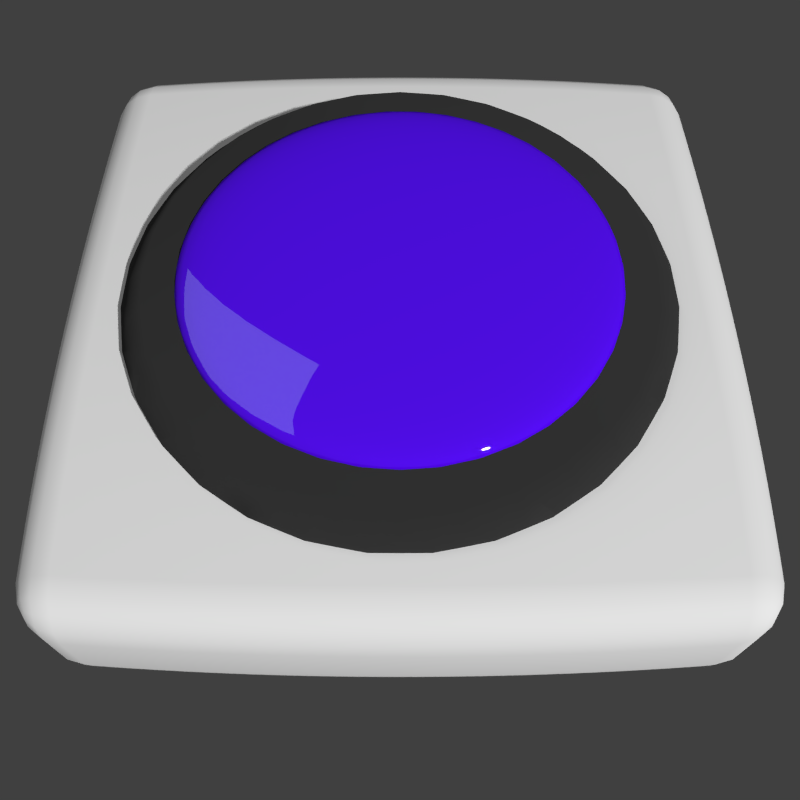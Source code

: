 # Source: Button.blend  (saved by Blender 2.71.0; exported with 4.5.12 LTS)
import bpy
from mathutils import Matrix  # noqa: F401  (used for matrix-valued properties, if any)

bpy.ops.wm.read_factory_settings(use_empty=True)
scene = bpy.context.scene
scene.name = 'Scene'

# ---- collections
col_collection_1 = bpy.data.collections.new('Collection 1'); scene.collection.children.link(col_collection_1)

# ---- materials (node trees are filled in below, after node groups)
mat_redgloss = bpy.data.materials.new('RedGloss')
mat_redgloss.alpha_threshold = 0.0
mat_redgloss.roughness = 0.5
mat_redgloss.line_color = (0.0, 0.0, 0.0, 1.0)
mat_black = bpy.data.materials.new('Black')
mat_black.alpha_threshold = 0.0
mat_black.roughness = 0.5
mat_black.line_color = (0.0, 0.0, 0.0, 1.0)
mat_lamp = bpy.data.materials.new('Lamp')
mat_lamp.alpha_threshold = 0.0
mat_lamp.roughness = 0.5
mat_lamp.line_color = (0.0, 0.0, 0.0, 1.0)
mat_material = bpy.data.materials.new('Material')
mat_material.alpha_threshold = 0.0
mat_material.roughness = 0.5
mat_material.line_color = (0.0, 0.0, 0.0, 1.0)

# ---- material node trees
mat_redgloss.use_nodes = True; mat_redgloss.node_tree.nodes.clear()
_N = mat_redgloss.node_tree.nodes; _L = mat_redgloss.node_tree.links
n0 = _N.new('ShaderNodeOutputMaterial'); n0.name = 'Material Output'; n0.location = (440, 319)
n1 = _N.new('ShaderNodeMixShader'); n1.name = 'Mix Shader'; n1.location = (250, 322)
n1.width = 153
n1.inputs[0].default_value = 0.1
n2 = _N.new('ShaderNodeBsdfDiffuse'); n2.name = 'Diffuse BSDF'; n2.location = (-7, 377)
n3 = _N.new('ShaderNodeRGB'); n3.name = 'RGB'; n3.location = (-260, 328)
n3.outputs[0].default_value = (0.09444, 0.0, 1.0, 1.0)
n4 = _N.new('ShaderNodeBsdfAnisotropic'); n4.name = 'Glossy BSDF'; n4.location = (-9, 236)
n4.distribution = 'GGX'
n4.inputs[1].default_value = 0.0
_L.new(n2.outputs[0], n1.inputs[1])
_L.new(n4.outputs[0], n1.inputs[2])
_L.new(n1.outputs[0], n0.inputs[0])
_L.new(n3.outputs[0], n2.inputs[0])
n0.is_active_output = True
mat_black.use_nodes = True; mat_black.node_tree.nodes.clear()
_N = mat_black.node_tree.nodes; _L = mat_black.node_tree.links
n0 = _N.new('ShaderNodeOutputMaterial'); n0.name = 'Material Output'; n0.location = (300, 300)
n1 = _N.new('ShaderNodeBsdfDiffuse'); n1.name = 'Diffuse BSDF'; n1.location = (-32, 347)
n1.inputs[0].default_value = (0.03534, 0.03534, 0.03534, 1.0)
n1.inputs[1].default_value = 0.475
_L.new(n1.outputs[0], n0.inputs[0])
n0.is_active_output = True
mat_lamp.use_nodes = True; mat_lamp.node_tree.nodes.clear()
_N = mat_lamp.node_tree.nodes; _L = mat_lamp.node_tree.links
n0 = _N.new('ShaderNodeOutputMaterial'); n0.name = 'Material Output'; n0.location = (300, 300)
n1 = _N.new('ShaderNodeEmission'); n1.name = 'Emission'; n1.location = (32, 303)
n1.inputs[0].default_value = (0.8, 0.8, 0.8, 1.0)
_L.new(n1.outputs[0], n0.inputs[0])
n0.is_active_output = True

# ---- world
world_world = bpy.data.worlds.new('World'); scene.world = world_world
world_world.color = (0.05088, 0.05088, 0.05088)
world_world.use_sun_shadow = False
world_world.sun_shadow_jitter_overblur = 0.0
world_world.cycles.sampling_method = 'MANUAL'
world_world.cycles.sample_map_resolution = 256

# ---- cameras
cam_camera = bpy.data.cameras.new('Camera')
cam_camera.type = 'PANO'
cam_camera.clip_end = 100.0
cam_camera.lens = 35.0
cam_camera.sensor_width = 32.0
cam_camera.sensor_height = 18.0
cam_camera.ortho_scale = 7.314
cam_camera.fisheye_fov = 2.775
cam_camera.fisheye_lens = 37.36
cam_camera.dof.focus_distance = 0.0

# ---- meshes
me_icosphere = bpy.data.meshes.new('Icosphere')
me_icosphere.from_pydata([(2.296e-08, -3.131e-08, -0.0718), (0.4437, -0.3224, -0.03211), (-0.1695, -0.5216, -0.03211), (-0.5485, -3.131e-08, -0.03211), (-0.1695, 0.5216, -0.03211), (0.4437, 0.3224, -0.03211), (0.1695, -0.5216, 0.03211), (-0.4437, -0.3224, 0.03211), (-0.4437, 0.3224, 0.03211), (0.1695, 0.5216, 0.03211), (0.5485, -3.131e-08, 0.03211), (2.296e-08, -3.131e-08, 0.0718), (-0.1582, -0.4868, -0.03954), (-0.1428, -0.4394, -0.04721), (-0.1231, -0.3788, -0.0546), (-0.09962, -0.3066, -0.06108), (-0.07384, -0.2273, -0.06613), (-0.04759, -0.1465, -0.0695), (-0.0226, -0.06955, -0.07129), (0.05916, -0.04298, -0.07129), (0.1246, -0.09052, -0.0695), (0.1933, -0.1405, -0.06613), (0.2608, -0.1895, -0.06108), (0.3222, -0.2341, -0.0546), (0.3738, -0.2716, -0.04721), (0.4141, -0.3009, -0.03954), (0.3915, -0.3704, -0.03425), (0.3262, -0.418, -0.03607), (0.2484, -0.4614, -0.03731), (0.1612, -0.4961, -0.03775), (0.07025, -0.5192, -0.03731), (-0.01818, -0.5299, -0.03607), (-0.09902, -0.5298, -0.03425), (0.4733, 0.2579, -0.03425), (0.4984, 0.181, -0.03607), (0.5155, 0.09364, -0.03731), (0.5216, -4.205e-08, -0.03775), (0.5155, -0.09364, -0.03731), (0.4984, -0.181, -0.03607), (0.4733, -0.2579, -0.03425), (0.05916, 0.04298, -0.07129), (0.1246, 0.09052, -0.0695), (0.1933, 0.1405, -0.06613), (0.2608, 0.1895, -0.06108), (0.3222, 0.2341, -0.0546), (0.3738, 0.2716, -0.04721), (0.4141, 0.3009, -0.03954), (-0.5119, -3.131e-08, -0.03954), (-0.462, -3.131e-08, -0.04721), (-0.3983, -3.131e-08, -0.0546), (-0.3224, -3.131e-08, -0.06108), (-0.239, -3.131e-08, -0.06613), (-0.154, -3.131e-08, -0.0695), (-0.07312, -3.131e-08, -0.07129), (-0.2313, -0.4868, -0.03425), (-0.2968, -0.4394, -0.03607), (-0.362, -0.3788, -0.03731), (-0.422, -0.3066, -0.03775), (-0.4721, -0.2273, -0.03731), (-0.5096, -0.1465, -0.03607), (-0.5345, -0.06955, -0.03425), (-0.1582, 0.4868, -0.03954), (-0.1428, 0.4394, -0.04721), (-0.1231, 0.3788, -0.0546), (-0.09962, 0.3066, -0.06108), (-0.07384, 0.2273, -0.06613), (-0.04759, 0.1465, -0.0695), (-0.0226, 0.06955, -0.07129), (-0.5345, 0.06955, -0.03425), (-0.5096, 0.1465, -0.03607), (-0.4721, 0.2273, -0.03731), (-0.422, 0.3066, -0.03775), (-0.362, 0.3788, -0.03731), (-0.2968, 0.4394, -0.03607), (-0.2313, 0.4868, -0.03425), (-0.09902, 0.5298, -0.03425), (-0.01818, 0.5299, -0.03607), (0.07025, 0.5192, -0.03731), (0.1612, 0.4961, -0.03775), (0.2484, 0.4614, -0.03731), (0.3262, 0.418, -0.03607), (0.3915, 0.3704, -0.03425), (0.571, -0.04298, 0.02569), (0.5866, -0.09052, 0.01803), (0.5916, -0.1405, 0.009327), (0.5832, -0.1895, 4.907e-08), (0.5612, -0.2341, -0.009326), (0.5278, -0.2716, -0.01803), (0.4872, -0.3009, -0.02569), (0.4872, 0.3009, -0.02569), (0.5278, 0.2716, -0.01803), (0.5612, 0.2341, -0.009326), (0.5832, 0.1895, 5.032e-08), (0.5916, 0.1405, 0.009327), (0.5866, 0.09052, 0.01803), (0.571, 0.04298, 0.02569), (0.1356, -0.5564, 0.02569), (0.09518, -0.5859, 0.01803), (0.04923, -0.606, 0.009327), (1.759e-08, -0.6132, 4.907e-08), (-0.04923, -0.606, -0.009327), (-0.09518, -0.5859, -0.01803), (-0.1356, -0.5564, -0.02569), (0.4367, -0.3704, -0.02569), (0.4214, -0.4181, -0.01803), (0.3961, -0.4614, -0.009327), (0.3604, -0.4961, 5.032e-08), (0.3164, -0.5192, 0.009327), (0.2674, -0.5299, 0.01803), (0.2173, -0.5298, 0.02569), (-0.4872, -0.3009, 0.02569), (-0.5278, -0.2716, 0.01803), (-0.5612, -0.2341, 0.009327), (-0.5832, -0.1895, 4.907e-08), (-0.5916, -0.1405, -0.009326), (-0.5866, -0.09052, -0.01803), (-0.571, -0.04298, -0.02569), (-0.2173, -0.5298, -0.02569), (-0.2674, -0.5299, -0.01803), (-0.3164, -0.5192, -0.009327), (-0.3604, -0.4961, 5.032e-08), (-0.3961, -0.4614, 0.009327), (-0.4214, -0.4181, 0.01803), (-0.4367, -0.3704, 0.02569), (-0.4367, 0.3704, 0.02569), (-0.4214, 0.4181, 0.01803), (-0.3961, 0.4614, 0.009327), (-0.3604, 0.4961, 4.907e-08), (-0.3164, 0.5192, -0.009327), (-0.2674, 0.5299, -0.01803), (-0.2173, 0.5298, -0.02569), (-0.571, 0.04298, -0.02569), (-0.5866, 0.09052, -0.01803), (-0.5916, 0.1405, -0.009326), (-0.5832, 0.1895, 5.032e-08), (-0.5612, 0.2341, 0.009327), (-0.5278, 0.2716, 0.01803), (-0.4872, 0.3009, 0.02569), (0.2173, 0.5298, 0.02569), (0.2674, 0.5299, 0.01803), (0.3164, 0.5192, 0.009327), (0.3604, 0.4961, 4.907e-08), (0.3961, 0.4614, -0.009327), (0.4214, 0.4181, -0.01803), (0.4367, 0.3704, -0.02569), (-0.1356, 0.5564, -0.02569), (-0.09518, 0.5859, -0.01803), (-0.04923, 0.606, -0.009327), (2.833e-08, 0.6132, 5.032e-08), (0.04923, 0.606, 0.009327), (0.09518, 0.5859, 0.01803), (0.1356, 0.5564, 0.02569), (0.5345, -0.06955, 0.03425), (0.5096, -0.1465, 0.03607), (0.4721, -0.2273, 0.03731), (0.422, -0.3066, 0.03775), (0.362, -0.3788, 0.03731), (0.2968, -0.4394, 0.03607), (0.2313, -0.4868, 0.03425), (0.09902, -0.5298, 0.03425), (0.01818, -0.5299, 0.03607), (-0.07025, -0.5192, 0.03731), (-0.1612, -0.4961, 0.03775), (-0.2484, -0.4614, 0.03731), (-0.3262, -0.418, 0.03607), (-0.3915, -0.3704, 0.03425), (-0.4733, -0.2579, 0.03425), (-0.4984, -0.181, 0.03607), (-0.5155, -0.09364, 0.03731), (-0.5216, -2.057e-08, 0.03775), (-0.5155, 0.09364, 0.03731), (-0.4984, 0.181, 0.03607), (-0.4733, 0.2579, 0.03425), (-0.3915, 0.3704, 0.03425), (-0.3262, 0.418, 0.03607), (-0.2484, 0.4614, 0.03731), (-0.1612, 0.4961, 0.03775), (-0.07025, 0.5192, 0.03731), (0.01818, 0.5299, 0.03607), (0.09902, 0.5298, 0.03425), (0.2313, 0.4868, 0.03425), (0.2968, 0.4394, 0.03607), (0.362, 0.3788, 0.03731), (0.422, 0.3066, 0.03775), (0.4721, 0.2273, 0.03731), (0.5096, 0.1465, 0.03607), (0.5345, 0.06955, 0.03425), (0.0226, -0.06955, 0.07129), (0.04759, -0.1465, 0.0695), (0.07384, -0.2273, 0.06613), (0.09962, -0.3066, 0.06108), (0.1231, -0.3788, 0.0546), (0.1428, -0.4394, 0.04721), (0.1582, -0.4868, 0.03954), (0.5119, -3.131e-08, 0.03954), (0.462, -3.131e-08, 0.04721), (0.3983, -3.131e-08, 0.0546), (0.3224, -3.131e-08, 0.06108), (0.239, -3.131e-08, 0.06613), (0.154, -3.131e-08, 0.0695), (0.07313, -3.131e-08, 0.07129), (-0.05916, -0.04298, 0.07129), (-0.1246, -0.09052, 0.0695), (-0.1933, -0.1405, 0.06613), (-0.2608, -0.1895, 0.06108), (-0.3222, -0.2341, 0.0546), (-0.3738, -0.2716, 0.04721), (-0.4141, -0.3009, 0.03954), (-0.05916, 0.04298, 0.07129), (-0.1246, 0.09052, 0.0695), (-0.1933, 0.1405, 0.06613), (-0.2608, 0.1895, 0.06108), (-0.3222, 0.2341, 0.0546), (-0.3738, 0.2716, 0.04721), (-0.4141, 0.3009, 0.03954), (0.0226, 0.06955, 0.07129), (0.04759, 0.1465, 0.0695), (0.07384, 0.2273, 0.06613), (0.09962, 0.3066, 0.06108), (0.1231, 0.3788, 0.0546), (0.1428, 0.4394, 0.04721), (0.1582, 0.4868, 0.03954), (-0.08137, -0.4901, -0.0421), (-0.06004, -0.4359, -0.05001), (0.005954, -0.4838, -0.04411), (-0.03572, -0.3674, -0.05734), (0.03237, -0.422, -0.05196), (0.09963, -0.4657, -0.04523), (-0.009871, -0.2878, -0.06339), (0.05935, -0.346, -0.05887), (0.1288, -0.3965, -0.05266), (0.1932, -0.4353, -0.04523), (0.01558, -0.2031, -0.06772), (0.08475, -0.2608, -0.06422), (0.1554, -0.3148, -0.05887), (0.2219, -0.3604, -0.05196), (0.2796, -0.3949, -0.04411), (0.03893, -0.1198, -0.07027), (0.1068, -0.1735, -0.06772), (0.1772, -0.2271, -0.06339), (0.2448, -0.2762, -0.05734), (0.3048, -0.3173, -0.05001), (0.3539, -0.3486, -0.0421), (0.4409, 0.2288, -0.0421), (0.462, 0.1438, -0.04411), (0.396, 0.1918, -0.05001), (0.4737, 0.04917, -0.04523), (0.4114, 0.09962, -0.05196), (0.3384, 0.1475, -0.05734), (0.4737, -0.04917, -0.04523), (0.4169, -3.269e-07, -0.05266), (0.3474, 0.05048, -0.05887), (0.2707, 0.09833, -0.06339), (0.462, -0.1439, -0.04411), (0.4114, -0.09962, -0.05196), (0.3474, -0.05048, -0.05887), (0.2742, -4.839e-07, -0.06422), (0.198, 0.04795, -0.06772), (0.4409, -0.2288, -0.0421), (0.396, -0.1918, -0.05001), (0.3384, -0.1475, -0.05734), (0.2707, -0.09834, -0.06339), (0.198, -0.04795, -0.06772), (0.126, -3.767e-07, -0.07027), (-0.4912, -0.07405, -0.0421), (-0.4331, -0.07759, -0.05001), (-0.4583, -0.1552, -0.04411), (-0.3604, -0.07956, -0.05734), (-0.3914, -0.1612, -0.05196), (-0.4121, -0.2387, -0.04523), (-0.2768, -0.07956, -0.06339), (-0.3107, -0.1634, -0.05887), (-0.3373, -0.2451, -0.05266), (-0.3543, -0.3182, -0.04523), (-0.1884, -0.07759, -0.06772), (-0.2219, -0.1612, -0.06422), (-0.2514, -0.2451, -0.05887), (-0.2742, -0.3224, -0.05196), (-0.2892, -0.3879, -0.04411), (-0.1019, -0.07405, -0.07027), (-0.132, -0.1552, -0.06772), (-0.1612, -0.2387, -0.06339), (-0.187, -0.3182, -0.05734), (-0.2076, -0.3879, -0.05001), (-0.2222, -0.4443, -0.0421), (-0.2222, 0.4443, -0.0421), (-0.2076, 0.3879, -0.05001), (-0.2892, 0.3879, -0.04411), (-0.187, 0.3182, -0.05734), (-0.2742, 0.3224, -0.05196), (-0.3543, 0.3182, -0.04523), (-0.1612, 0.2387, -0.06339), (-0.2514, 0.245, -0.05887), (-0.3373, 0.2451, -0.05266), (-0.4121, 0.2387, -0.04523), (-0.132, 0.1552, -0.06772), (-0.2219, 0.1612, -0.06422), (-0.3107, 0.1634, -0.05887), (-0.3914, 0.1612, -0.05196), (-0.4583, 0.1552, -0.04411), (-0.1019, 0.07405, -0.07027), (-0.1884, 0.07758, -0.06772), (-0.2768, 0.07955, -0.06339), (-0.3604, 0.07955, -0.05734), (-0.4331, 0.07758, -0.05001), (-0.4912, 0.07405, -0.0421), (0.3539, 0.3486, -0.0421), (0.3048, 0.3173, -0.05001), (0.2796, 0.3949, -0.04411), (0.2448, 0.2762, -0.05734), (0.2219, 0.3604, -0.05196), (0.1932, 0.4353, -0.04523), (0.1772, 0.2271, -0.06339), (0.1554, 0.3148, -0.05887), (0.1288, 0.3965, -0.05266), (0.09963, 0.4657, -0.04523), (0.1068, 0.1735, -0.06772), (0.08475, 0.2608, -0.06422), (0.05935, 0.346, -0.05887), (0.03237, 0.422, -0.05196), (0.005953, 0.4838, -0.04411), (0.03893, 0.1198, -0.07027), (0.01558, 0.2031, -0.06772), (-0.009872, 0.2878, -0.06339), (-0.03572, 0.3674, -0.05734), (-0.06004, 0.4359, -0.05001), (-0.08137, 0.4901, -0.0421), (0.5931, -4.055e-08, 0.01823), (0.6059, -0.04795, 0.009552), (0.6059, 0.04795, 0.009552), (0.6053, -0.09834, 4.937e-08), (0.6132, -4.092e-08, 4.97e-08), (0.6053, 0.09833, 5.002e-08), (0.5893, -0.1475, -0.009794), (0.6051, -0.05048, -0.01006), (0.6051, 0.05048, -0.01006), (0.5893, 0.1475, -0.009794), (0.5591, -0.1918, -0.0191), (0.5809, -0.09962, -0.01985), (0.5887, -5.17e-08, -0.02011), (0.5809, 0.09962, -0.01985), (0.5591, 0.1918, -0.0191), (0.5188, -0.2288, -0.02735), (0.5436, -0.1439, -0.02866), (0.5574, -0.04917, -0.02938), (0.5574, 0.04917, -0.02938), (0.5436, 0.1439, -0.02866), (0.5188, 0.2288, -0.02735), (0.1833, -0.5641, 0.01823), (0.1416, -0.5911, 0.009552), (0.2328, -0.5614, 0.009552), (0.09352, -0.6061, 4.937e-08), (0.1895, -0.5832, 4.97e-08), (0.2806, -0.5453, 5.002e-08), (0.04183, -0.6061, -0.009794), (0.139, -0.5911, -0.01006), (0.235, -0.5599, -0.01006), (0.3224, -0.5149, -0.009794), (-0.009627, -0.5911, -0.0191), (0.08475, -0.5832, -0.01985), (0.1819, -0.5599, -0.02011), (0.2742, -0.5216, -0.01985), (0.3552, -0.4725, -0.0191), (-0.05731, -0.5641, -0.02735), (0.03116, -0.5614, -0.02866), (0.1255, -0.5453, -0.02938), (0.219, -0.5149, -0.02938), (0.3048, -0.4725, -0.02866), (0.3779, -0.4227, -0.02735), (-0.4799, -0.3486, 0.01823), (-0.5184, -0.3173, 0.009552), (-0.462, -0.3949, 0.009552), (-0.5475, -0.2762, 4.937e-08), (-0.4961, -0.3604, 4.97e-08), (-0.4319, -0.4353, 5.002e-08), (-0.5635, -0.2271, -0.009794), (-0.5192, -0.3148, -0.01006), (-0.4599, -0.3965, -0.01006), (-0.3901, -0.4657, -0.009794), (-0.5651, -0.1735, -0.0191), (-0.5285, -0.2608, -0.01985), (-0.4763, -0.346, -0.02011), (-0.4114, -0.422, -0.01985), (-0.3396, -0.4838, -0.0191), (-0.5542, -0.1198, -0.02735), (-0.5243, -0.2031, -0.02866), (-0.4798, -0.2878, -0.02938), (-0.422, -0.3674, -0.02938), (-0.3552, -0.4359, -0.02866), (-0.2852, -0.4901, -0.02735), (-0.4799, 0.3486, 0.01823), (-0.462, 0.3949, 0.009552), (-0.5184, 0.3173, 0.009552), (-0.4319, 0.4353, 4.937e-08), (-0.4961, 0.3604, 4.97e-08), (-0.5475, 0.2762, 5.002e-08), (-0.3901, 0.4657, -0.009794), (-0.4599, 0.3965, -0.01006), (-0.5192, 0.3148, -0.01006), (-0.5635, 0.2271, -0.009794), (-0.3396, 0.4838, -0.0191), (-0.4114, 0.422, -0.01985), (-0.4763, 0.346, -0.02011), (-0.5285, 0.2608, -0.01985), (-0.5651, 0.1735, -0.0191), (-0.2852, 0.4901, -0.02735), (-0.3552, 0.4359, -0.02866), (-0.422, 0.3674, -0.02938), (-0.4798, 0.2878, -0.02938), (-0.5243, 0.2031, -0.02866), (-0.5542, 0.1198, -0.02735), (0.1833, 0.5641, 0.01823), (0.2328, 0.5614, 0.009552), (0.1416, 0.5911, 0.009552), (0.2806, 0.5453, 4.937e-08), (0.1895, 0.5832, 4.97e-08), (0.09352, 0.6061, 5.002e-08), (0.3224, 0.5149, -0.009794), (0.235, 0.5599, -0.01006), (0.139, 0.5911, -0.01006), (0.04183, 0.6061, -0.009794), (0.3552, 0.4725, -0.0191), (0.2742, 0.5216, -0.01985), (0.1819, 0.5599, -0.02011), (0.08475, 0.5832, -0.01985), (-0.009627, 0.5911, -0.0191), (0.3779, 0.4227, -0.02735), (0.3048, 0.4725, -0.02866), (0.219, 0.5149, -0.02938), (0.1255, 0.5453, -0.02938), (0.03116, 0.5614, -0.02866), (-0.05731, 0.5641, -0.02735), (0.2852, -0.4901, 0.02735), (0.3396, -0.4838, 0.0191), (0.3552, -0.4359, 0.02866), (0.3901, -0.4657, 0.009794), (0.4114, -0.422, 0.01985), (0.422, -0.3674, 0.02938), (0.4319, -0.4353, -2.896e-08), (0.4599, -0.3965, 0.01006), (0.4763, -0.346, 0.02011), (0.4798, -0.2878, 0.02938), (0.462, -0.3949, -0.009552), (0.4961, -0.3604, -8.689e-08), (0.5192, -0.3148, 0.01006), (0.5285, -0.2608, 0.01985), (0.5243, -0.2031, 0.02866), (0.4799, -0.3486, -0.01823), (0.5184, -0.3173, -0.009552), (0.5475, -0.2762, -1.137e-07), (0.5635, -0.2271, 0.009794), (0.5651, -0.1735, 0.0191), (0.5542, -0.1198, 0.02735), (-0.3779, -0.4227, 0.02735), (-0.3552, -0.4725, 0.0191), (-0.3048, -0.4725, 0.02866), (-0.3224, -0.5149, 0.009795), (-0.2742, -0.5216, 0.01985), (-0.219, -0.5149, 0.02938), (-0.2806, -0.5453, 4.752e-09), (-0.235, -0.5599, 0.01006), (-0.1819, -0.5599, 0.02011), (-0.1255, -0.5453, 0.02938), (-0.2328, -0.5614, -0.009552), (-0.1895, -0.5832, -6.823e-09), (-0.139, -0.5911, 0.01006), (-0.08475, -0.5832, 0.01985), (-0.03116, -0.5614, 0.02866), (-0.1833, -0.5641, -0.01823), (-0.1416, -0.5911, -0.009552), (-0.09352, -0.6061, 1.42e-08), (-0.04183, -0.6061, 0.009794), (0.009627, -0.5911, 0.0191), (0.05731, -0.5641, 0.02735), (-0.5188, 0.2288, 0.02735), (-0.5591, 0.1918, 0.0191), (-0.5436, 0.1439, 0.02866), (-0.5893, 0.1475, 0.009794), (-0.5809, 0.09962, 0.01985), (-0.5574, 0.04917, 0.02938), (-0.6053, 0.09833, 5.756e-08), (-0.6051, 0.05048, 0.01006), (-0.5887, -8.058e-08, 0.02011), (-0.5574, -0.04917, 0.02938), (-0.6059, 0.04795, -0.009552), (-0.6132, -2.526e-07, 9.562e-08), (-0.6051, -0.05048, 0.01006), (-0.5809, -0.09962, 0.01985), (-0.5436, -0.1439, 0.02866), (-0.5931, -2.794e-07, -0.01823), (-0.6059, -0.04795, -0.009552), (-0.6053, -0.09834, 1.543e-07), (-0.5893, -0.1475, 0.009795), (-0.5591, -0.1918, 0.0191), (-0.5188, -0.2288, 0.02735), (0.05731, 0.5641, 0.02735), (0.009628, 0.5911, 0.0191), (-0.03116, 0.5614, 0.02866), (-0.04183, 0.6061, 0.009795), (-0.08475, 0.5832, 0.01985), (-0.1255, 0.5453, 0.02938), (-0.09352, 0.6061, 2.498e-08), (-0.139, 0.5911, 0.01006), (-0.1819, 0.5599, 0.02011), (-0.219, 0.5149, 0.02938), (-0.1416, 0.5911, -0.009552), (-0.1895, 0.5832, 1.437e-08), (-0.235, 0.5599, 0.01006), (-0.2742, 0.5216, 0.01985), (-0.3048, 0.4725, 0.02866), (-0.1833, 0.5641, -0.01823), (-0.2328, 0.5614, -0.009552), (-0.2806, 0.5453, 2.216e-08), (-0.3224, 0.5149, 0.009795), (-0.3552, 0.4725, 0.0191), (-0.3779, 0.4227, 0.02735), (0.5542, 0.1198, 0.02735), (0.5651, 0.1735, 0.0191), (0.5243, 0.2031, 0.02866), (0.5635, 0.2271, 0.009794), (0.5285, 0.2608, 0.01985), (0.4798, 0.2878, 0.02938), (0.5475, 0.2762, 4.745e-08), (0.5192, 0.3148, 0.01006), (0.4763, 0.346, 0.02011), (0.422, 0.3674, 0.02938), (0.5184, 0.3173, -0.009552), (0.4961, 0.3604, 4.97e-08), (0.4599, 0.3965, 0.01006), (0.4114, 0.422, 0.01985), (0.3552, 0.4359, 0.02866), (0.4799, 0.3486, -0.01823), (0.462, 0.3949, -0.009552), (0.4319, 0.4353, 5.337e-08), (0.3901, 0.4657, 0.009795), (0.3396, 0.4838, 0.0191), (0.2852, 0.4901, 0.02735), (0.1019, -0.07405, 0.07027), (0.132, -0.1552, 0.06772), (0.1884, -0.07759, 0.06772), (0.1612, -0.2387, 0.06339), (0.2219, -0.1612, 0.06422), (0.2768, -0.07956, 0.06339), (0.187, -0.3182, 0.05734), (0.2514, -0.2451, 0.05887), (0.3107, -0.1634, 0.05887), (0.3604, -0.07956, 0.05734), (0.2076, -0.3879, 0.05001), (0.2742, -0.3224, 0.05196), (0.3373, -0.2451, 0.05266), (0.3914, -0.1612, 0.05196), (0.4331, -0.07759, 0.05001), (0.2222, -0.4443, 0.0421), (0.2892, -0.3879, 0.04411), (0.3543, -0.3182, 0.04523), (0.4121, -0.2387, 0.04523), (0.4583, -0.1552, 0.04411), (0.4912, -0.07405, 0.0421), (-0.03893, -0.1198, 0.07027), (-0.1068, -0.1735, 0.06772), (-0.01558, -0.2031, 0.06772), (-0.1772, -0.2271, 0.06339), (-0.08475, -0.2608, 0.06422), (0.009872, -0.2878, 0.06339), (-0.2448, -0.2762, 0.05734), (-0.1554, -0.3148, 0.05887), (-0.05935, -0.346, 0.05887), (0.03572, -0.3674, 0.05734), (-0.3048, -0.3173, 0.05001), (-0.2219, -0.3604, 0.05196), (-0.1288, -0.3965, 0.05266), (-0.03237, -0.422, 0.05196), (0.06004, -0.4359, 0.05001), (-0.3539, -0.3486, 0.0421), (-0.2796, -0.3949, 0.04411), (-0.1932, -0.4353, 0.04523), (-0.09963, -0.4657, 0.04523), (-0.005954, -0.4838, 0.04411), (0.08137, -0.4901, 0.0421), (-0.126, -3.131e-08, 0.07027), (-0.198, 0.04795, 0.06772), (-0.198, -0.04795, 0.06772), (-0.2707, 0.09833, 0.06339), (-0.2742, -4.092e-08, 0.06422), (-0.2707, -0.09833, 0.06339), (-0.3384, 0.1475, 0.05734), (-0.3474, 0.05048, 0.05887), (-0.3474, -0.05048, 0.05887), (-0.3384, -0.1475, 0.05734), (-0.396, 0.1918, 0.05001), (-0.4114, 0.09962, 0.05196), (-0.4169, -4.15e-08, 0.05266), (-0.4114, -0.09962, 0.05196), (-0.396, -0.1918, 0.05001), (-0.4409, 0.2288, 0.0421), (-0.462, 0.1438, 0.04411), (-0.4737, 0.04917, 0.04523), (-0.4737, -0.04917, 0.04523), (-0.462, -0.1438, 0.04411), (-0.4409, -0.2288, 0.0421), (-0.03893, 0.1198, 0.07027), (-0.01558, 0.2031, 0.06772), (-0.1068, 0.1735, 0.06772), (0.009872, 0.2878, 0.06339), (-0.08475, 0.2608, 0.06422), (-0.1772, 0.2271, 0.06339), (0.03572, 0.3674, 0.05734), (-0.05935, 0.346, 0.05887), (-0.1554, 0.3148, 0.05887), (-0.2448, 0.2762, 0.05734), (0.06004, 0.4359, 0.05001), (-0.03237, 0.422, 0.05196), (-0.1288, 0.3965, 0.05266), (-0.2219, 0.3604, 0.05196), (-0.3048, 0.3173, 0.05001), (0.08137, 0.4901, 0.0421), (-0.005954, 0.4838, 0.04411), (-0.09963, 0.4657, 0.04523), (-0.1932, 0.4353, 0.04523), (-0.2796, 0.3949, 0.04411), (-0.3539, 0.3486, 0.0421), (0.1019, 0.07405, 0.07027), (0.1884, 0.07758, 0.06772), (0.132, 0.1552, 0.06772), (0.2768, 0.07956, 0.06339), (0.2219, 0.1612, 0.06422), (0.1612, 0.2387, 0.06339), (0.3604, 0.07956, 0.05734), (0.3107, 0.1634, 0.05887), (0.2514, 0.2451, 0.05887), (0.187, 0.3182, 0.05734), (0.4331, 0.07759, 0.05001), (0.3914, 0.1612, 0.05196), (0.3373, 0.2451, 0.05266), (0.2742, 0.3224, 0.05196), (0.2076, 0.3879, 0.05001), (0.4912, 0.07405, 0.0421), (0.4583, 0.1552, 0.04411), (0.4121, 0.2387, 0.04523), (0.3543, 0.3182, 0.04523), (0.2892, 0.3879, 0.04411), (0.2222, 0.4443, 0.0421)], [], [(0, 19, 18), (1, 25, 39), (0, 18, 53), (0, 53, 67), (0, 67, 40), (1, 39, 88), (2, 32, 102), (3, 60, 116), (4, 74, 130), (5, 81, 144), (1, 88, 103), (2, 102, 117), (3, 116, 131), (4, 130, 145), (5, 144, 89), (6, 158, 193), (7, 165, 207), (8, 172, 214), (9, 179, 221), (10, 186, 194), (12, 32, 2), (13, 222, 12), (14, 223, 13), (15, 225, 14), (16, 228, 15), (17, 232, 16), (18, 237, 17), (12, 222, 32), (222, 31, 32), (13, 223, 222), (223, 224, 222), (222, 224, 31), (224, 30, 31), (14, 225, 223), (225, 226, 223), (223, 226, 224), (226, 227, 224), (224, 227, 30), (227, 29, 30), (15, 228, 225), (228, 229, 225), (225, 229, 226), (229, 230, 226), (226, 230, 227), (230, 231, 227), (227, 231, 29), (231, 28, 29), (16, 232, 228), (232, 233, 228), (228, 233, 229), (233, 234, 229), (229, 234, 230), (234, 235, 230), (230, 235, 231), (235, 236, 231), (231, 236, 28), (236, 27, 28), (17, 237, 232), (237, 238, 232), (232, 238, 233), (238, 239, 233), (233, 239, 234), (239, 240, 234), (234, 240, 235), (240, 241, 235), (235, 241, 236), (241, 242, 236), (236, 242, 27), (242, 26, 27), (18, 19, 237), (19, 20, 237), (237, 20, 238), (20, 21, 238), (238, 21, 239), (21, 22, 239), (239, 22, 240), (22, 23, 240), (240, 23, 241), (23, 24, 241), (241, 24, 242), (24, 25, 242), (242, 25, 26), (25, 1, 26), (33, 46, 5), (34, 243, 33), (35, 244, 34), (36, 246, 35), (37, 249, 36), (38, 253, 37), (39, 258, 38), (33, 243, 46), (243, 45, 46), (34, 244, 243), (244, 245, 243), (243, 245, 45), (245, 44, 45), (35, 246, 244), (246, 247, 244), (244, 247, 245), (247, 248, 245), (245, 248, 44), (248, 43, 44), (36, 249, 246), (249, 250, 246), (246, 250, 247), (250, 251, 247), (247, 251, 248), (251, 252, 248), (248, 252, 43), (252, 42, 43), (37, 253, 249), (253, 254, 249), (249, 254, 250), (254, 255, 250), (250, 255, 251), (255, 256, 251), (251, 256, 252), (256, 257, 252), (252, 257, 42), (257, 41, 42), (38, 258, 253), (258, 259, 253), (253, 259, 254), (259, 260, 254), (254, 260, 255), (260, 261, 255), (255, 261, 256), (261, 262, 256), (256, 262, 257), (262, 263, 257), (257, 263, 41), (263, 40, 41), (39, 25, 258), (25, 24, 258), (258, 24, 259), (24, 23, 259), (259, 23, 260), (23, 22, 260), (260, 22, 261), (22, 21, 261), (261, 21, 262), (21, 20, 262), (262, 20, 263), (20, 19, 263), (263, 19, 40), (19, 0, 40), (47, 60, 3), (48, 264, 47), (49, 265, 48), (50, 267, 49), (51, 270, 50), (52, 274, 51), (53, 279, 52), (47, 264, 60), (264, 59, 60), (48, 265, 264), (265, 266, 264), (264, 266, 59), (266, 58, 59), (49, 267, 265), (267, 268, 265), (265, 268, 266), (268, 269, 266), (266, 269, 58), (269, 57, 58), (50, 270, 267), (270, 271, 267), (267, 271, 268), (271, 272, 268), (268, 272, 269), (272, 273, 269), (269, 273, 57), (273, 56, 57), (51, 274, 270), (274, 275, 270), (270, 275, 271), (275, 276, 271), (271, 276, 272), (276, 277, 272), (272, 277, 273), (277, 278, 273), (273, 278, 56), (278, 55, 56), (52, 279, 274), (279, 280, 274), (274, 280, 275), (280, 281, 275), (275, 281, 276), (281, 282, 276), (276, 282, 277), (282, 283, 277), (277, 283, 278), (283, 284, 278), (278, 284, 55), (284, 54, 55), (53, 18, 279), (18, 17, 279), (279, 17, 280), (17, 16, 280), (280, 16, 281), (16, 15, 281), (281, 15, 282), (15, 14, 282), (282, 14, 283), (14, 13, 283), (283, 13, 284), (13, 12, 284), (284, 12, 54), (12, 2, 54), (61, 74, 4), (62, 285, 61), (63, 286, 62), (64, 288, 63), (65, 291, 64), (66, 295, 65), (67, 300, 66), (61, 285, 74), (285, 73, 74), (62, 286, 285), (286, 287, 285), (285, 287, 73), (287, 72, 73), (63, 288, 286), (288, 289, 286), (286, 289, 287), (289, 290, 287), (287, 290, 72), (290, 71, 72), (64, 291, 288), (291, 292, 288), (288, 292, 289), (292, 293, 289), (289, 293, 290), (293, 294, 290), (290, 294, 71), (294, 70, 71), (65, 295, 291), (295, 296, 291), (291, 296, 292), (296, 297, 292), (292, 297, 293), (297, 298, 293), (293, 298, 294), (298, 299, 294), (294, 299, 70), (299, 69, 70), (66, 300, 295), (300, 301, 295), (295, 301, 296), (301, 302, 296), (296, 302, 297), (302, 303, 297), (297, 303, 298), (303, 304, 298), (298, 304, 299), (304, 305, 299), (299, 305, 69), (305, 68, 69), (67, 53, 300), (53, 52, 300), (300, 52, 301), (52, 51, 301), (301, 51, 302), (51, 50, 302), (302, 50, 303), (50, 49, 303), (303, 49, 304), (49, 48, 304), (304, 48, 305), (48, 47, 305), (305, 47, 68), (47, 3, 68), (46, 81, 5), (45, 306, 46), (44, 307, 45), (43, 309, 44), (42, 312, 43), (41, 316, 42), (40, 321, 41), (46, 306, 81), (306, 80, 81), (45, 307, 306), (307, 308, 306), (306, 308, 80), (308, 79, 80), (44, 309, 307), (309, 310, 307), (307, 310, 308), (310, 311, 308), (308, 311, 79), (311, 78, 79), (43, 312, 309), (312, 313, 309), (309, 313, 310), (313, 314, 310), (310, 314, 311), (314, 315, 311), (311, 315, 78), (315, 77, 78), (42, 316, 312), (316, 317, 312), (312, 317, 313), (317, 318, 313), (313, 318, 314), (318, 319, 314), (314, 319, 315), (319, 320, 315), (315, 320, 77), (320, 76, 77), (41, 321, 316), (321, 322, 316), (316, 322, 317), (322, 323, 317), (317, 323, 318), (323, 324, 318), (318, 324, 319), (324, 325, 319), (319, 325, 320), (325, 326, 320), (320, 326, 76), (326, 75, 76), (40, 67, 321), (67, 66, 321), (321, 66, 322), (66, 65, 322), (322, 65, 323), (65, 64, 323), (323, 64, 324), (64, 63, 324), (324, 63, 325), (63, 62, 325), (325, 62, 326), (62, 61, 326), (326, 61, 75), (61, 4, 75), (82, 95, 10), (83, 327, 82), (84, 328, 83), (85, 330, 84), (86, 333, 85), (87, 337, 86), (88, 342, 87), (82, 327, 95), (327, 94, 95), (83, 328, 327), (328, 329, 327), (327, 329, 94), (329, 93, 94), (84, 330, 328), (330, 331, 328), (328, 331, 329), (331, 332, 329), (329, 332, 93), (332, 92, 93), (85, 333, 330), (333, 334, 330), (330, 334, 331), (334, 335, 331), (331, 335, 332), (335, 336, 332), (332, 336, 92), (336, 91, 92), (86, 337, 333), (337, 338, 333), (333, 338, 334), (338, 339, 334), (334, 339, 335), (339, 340, 335), (335, 340, 336), (340, 341, 336), (336, 341, 91), (341, 90, 91), (87, 342, 337), (342, 343, 337), (337, 343, 338), (343, 344, 338), (338, 344, 339), (344, 345, 339), (339, 345, 340), (345, 346, 340), (340, 346, 341), (346, 347, 341), (341, 347, 90), (347, 89, 90), (88, 39, 342), (39, 38, 342), (342, 38, 343), (38, 37, 343), (343, 37, 344), (37, 36, 344), (344, 36, 345), (36, 35, 345), (345, 35, 346), (35, 34, 346), (346, 34, 347), (34, 33, 347), (347, 33, 89), (33, 5, 89), (96, 109, 6), (97, 348, 96), (98, 349, 97), (99, 351, 98), (100, 354, 99), (101, 358, 100), (102, 363, 101), (96, 348, 109), (348, 108, 109), (97, 349, 348), (349, 350, 348), (348, 350, 108), (350, 107, 108), (98, 351, 349), (351, 352, 349), (349, 352, 350), (352, 353, 350), (350, 353, 107), (353, 106, 107), (99, 354, 351), (354, 355, 351), (351, 355, 352), (355, 356, 352), (352, 356, 353), (356, 357, 353), (353, 357, 106), (357, 105, 106), (100, 358, 354), (358, 359, 354), (354, 359, 355), (359, 360, 355), (355, 360, 356), (360, 361, 356), (356, 361, 357), (361, 362, 357), (357, 362, 105), (362, 104, 105), (101, 363, 358), (363, 364, 358), (358, 364, 359), (364, 365, 359), (359, 365, 360), (365, 366, 360), (360, 366, 361), (366, 367, 361), (361, 367, 362), (367, 368, 362), (362, 368, 104), (368, 103, 104), (102, 32, 363), (32, 31, 363), (363, 31, 364), (31, 30, 364), (364, 30, 365), (30, 29, 365), (365, 29, 366), (29, 28, 366), (366, 28, 367), (28, 27, 367), (367, 27, 368), (27, 26, 368), (368, 26, 103), (26, 1, 103), (110, 123, 7), (111, 369, 110), (112, 370, 111), (113, 372, 112), (114, 375, 113), (115, 379, 114), (116, 384, 115), (110, 369, 123), (369, 122, 123), (111, 370, 369), (370, 371, 369), (369, 371, 122), (371, 121, 122), (112, 372, 370), (372, 373, 370), (370, 373, 371), (373, 374, 371), (371, 374, 121), (374, 120, 121), (113, 375, 372), (375, 376, 372), (372, 376, 373), (376, 377, 373), (373, 377, 374), (377, 378, 374), (374, 378, 120), (378, 119, 120), (114, 379, 375), (379, 380, 375), (375, 380, 376), (380, 381, 376), (376, 381, 377), (381, 382, 377), (377, 382, 378), (382, 383, 378), (378, 383, 119), (383, 118, 119), (115, 384, 379), (384, 385, 379), (379, 385, 380), (385, 386, 380), (380, 386, 381), (386, 387, 381), (381, 387, 382), (387, 388, 382), (382, 388, 383), (388, 389, 383), (383, 389, 118), (389, 117, 118), (116, 60, 384), (60, 59, 384), (384, 59, 385), (59, 58, 385), (385, 58, 386), (58, 57, 386), (386, 57, 387), (57, 56, 387), (387, 56, 388), (56, 55, 388), (388, 55, 389), (55, 54, 389), (389, 54, 117), (54, 2, 117), (124, 137, 8), (125, 390, 124), (126, 391, 125), (127, 393, 126), (128, 396, 127), (129, 400, 128), (130, 405, 129), (124, 390, 137), (390, 136, 137), (125, 391, 390), (391, 392, 390), (390, 392, 136), (392, 135, 136), (126, 393, 391), (393, 394, 391), (391, 394, 392), (394, 395, 392), (392, 395, 135), (395, 134, 135), (127, 396, 393), (396, 397, 393), (393, 397, 394), (397, 398, 394), (394, 398, 395), (398, 399, 395), (395, 399, 134), (399, 133, 134), (128, 400, 396), (400, 401, 396), (396, 401, 397), (401, 402, 397), (397, 402, 398), (402, 403, 398), (398, 403, 399), (403, 404, 399), (399, 404, 133), (404, 132, 133), (129, 405, 400), (405, 406, 400), (400, 406, 401), (406, 407, 401), (401, 407, 402), (407, 408, 402), (402, 408, 403), (408, 409, 403), (403, 409, 404), (409, 410, 404), (404, 410, 132), (410, 131, 132), (130, 74, 405), (74, 73, 405), (405, 73, 406), (73, 72, 406), (406, 72, 407), (72, 71, 407), (407, 71, 408), (71, 70, 408), (408, 70, 409), (70, 69, 409), (409, 69, 410), (69, 68, 410), (410, 68, 131), (68, 3, 131), (138, 151, 9), (139, 411, 138), (140, 412, 139), (141, 414, 140), (142, 417, 141), (143, 421, 142), (144, 426, 143), (138, 411, 151), (411, 150, 151), (139, 412, 411), (412, 413, 411), (411, 413, 150), (413, 149, 150), (140, 414, 412), (414, 415, 412), (412, 415, 413), (415, 416, 413), (413, 416, 149), (416, 148, 149), (141, 417, 414), (417, 418, 414), (414, 418, 415), (418, 419, 415), (415, 419, 416), (419, 420, 416), (416, 420, 148), (420, 147, 148), (142, 421, 417), (421, 422, 417), (417, 422, 418), (422, 423, 418), (418, 423, 419), (423, 424, 419), (419, 424, 420), (424, 425, 420), (420, 425, 147), (425, 146, 147), (143, 426, 421), (426, 427, 421), (421, 427, 422), (427, 428, 422), (422, 428, 423), (428, 429, 423), (423, 429, 424), (429, 430, 424), (424, 430, 425), (430, 431, 425), (425, 431, 146), (431, 145, 146), (144, 81, 426), (81, 80, 426), (426, 80, 427), (80, 79, 427), (427, 79, 428), (79, 78, 428), (428, 78, 429), (78, 77, 429), (429, 77, 430), (77, 76, 430), (430, 76, 431), (76, 75, 431), (431, 75, 145), (75, 4, 145), (109, 158, 6), (108, 432, 109), (107, 433, 108), (106, 435, 107), (105, 438, 106), (104, 442, 105), (103, 447, 104), (109, 432, 158), (432, 157, 158), (108, 433, 432), (433, 434, 432), (432, 434, 157), (434, 156, 157), (107, 435, 433), (435, 436, 433), (433, 436, 434), (436, 437, 434), (434, 437, 156), (437, 155, 156), (106, 438, 435), (438, 439, 435), (435, 439, 436), (439, 440, 436), (436, 440, 437), (440, 441, 437), (437, 441, 155), (441, 154, 155), (105, 442, 438), (442, 443, 438), (438, 443, 439), (443, 444, 439), (439, 444, 440), (444, 445, 440), (440, 445, 441), (445, 446, 441), (441, 446, 154), (446, 153, 154), (104, 447, 442), (447, 448, 442), (442, 448, 443), (448, 449, 443), (443, 449, 444), (449, 450, 444), (444, 450, 445), (450, 451, 445), (445, 451, 446), (451, 452, 446), (446, 452, 153), (452, 152, 153), (103, 88, 447), (88, 87, 447), (447, 87, 448), (87, 86, 448), (448, 86, 449), (86, 85, 449), (449, 85, 450), (85, 84, 450), (450, 84, 451), (84, 83, 451), (451, 83, 452), (83, 82, 452), (452, 82, 152), (82, 10, 152), (123, 165, 7), (122, 453, 123), (121, 454, 122), (120, 456, 121), (119, 459, 120), (118, 463, 119), (117, 468, 118), (123, 453, 165), (453, 164, 165), (122, 454, 453), (454, 455, 453), (453, 455, 164), (455, 163, 164), (121, 456, 454), (456, 457, 454), (454, 457, 455), (457, 458, 455), (455, 458, 163), (458, 162, 163), (120, 459, 456), (459, 460, 456), (456, 460, 457), (460, 461, 457), (457, 461, 458), (461, 462, 458), (458, 462, 162), (462, 161, 162), (119, 463, 459), (463, 464, 459), (459, 464, 460), (464, 465, 460), (460, 465, 461), (465, 466, 461), (461, 466, 462), (466, 467, 462), (462, 467, 161), (467, 160, 161), (118, 468, 463), (468, 469, 463), (463, 469, 464), (469, 470, 464), (464, 470, 465), (470, 471, 465), (465, 471, 466), (471, 472, 466), (466, 472, 467), (472, 473, 467), (467, 473, 160), (473, 159, 160), (117, 102, 468), (102, 101, 468), (468, 101, 469), (101, 100, 469), (469, 100, 470), (100, 99, 470), (470, 99, 471), (99, 98, 471), (471, 98, 472), (98, 97, 472), (472, 97, 473), (97, 96, 473), (473, 96, 159), (96, 6, 159), (137, 172, 8), (136, 474, 137), (135, 475, 136), (134, 477, 135), (133, 480, 134), (132, 484, 133), (131, 489, 132), (137, 474, 172), (474, 171, 172), (136, 475, 474), (475, 476, 474), (474, 476, 171), (476, 170, 171), (135, 477, 475), (477, 478, 475), (475, 478, 476), (478, 479, 476), (476, 479, 170), (479, 169, 170), (134, 480, 477), (480, 481, 477), (477, 481, 478), (481, 482, 478), (478, 482, 479), (482, 483, 479), (479, 483, 169), (483, 168, 169), (133, 484, 480), (484, 485, 480), (480, 485, 481), (485, 486, 481), (481, 486, 482), (486, 487, 482), (482, 487, 483), (487, 488, 483), (483, 488, 168), (488, 167, 168), (132, 489, 484), (489, 490, 484), (484, 490, 485), (490, 491, 485), (485, 491, 486), (491, 492, 486), (486, 492, 487), (492, 493, 487), (487, 493, 488), (493, 494, 488), (488, 494, 167), (494, 166, 167), (131, 116, 489), (116, 115, 489), (489, 115, 490), (115, 114, 490), (490, 114, 491), (114, 113, 491), (491, 113, 492), (113, 112, 492), (492, 112, 493), (112, 111, 493), (493, 111, 494), (111, 110, 494), (494, 110, 166), (110, 7, 166), (151, 179, 9), (150, 495, 151), (149, 496, 150), (148, 498, 149), (147, 501, 148), (146, 505, 147), (145, 510, 146), (151, 495, 179), (495, 178, 179), (150, 496, 495), (496, 497, 495), (495, 497, 178), (497, 177, 178), (149, 498, 496), (498, 499, 496), (496, 499, 497), (499, 500, 497), (497, 500, 177), (500, 176, 177), (148, 501, 498), (501, 502, 498), (498, 502, 499), (502, 503, 499), (499, 503, 500), (503, 504, 500), (500, 504, 176), (504, 175, 176), (147, 505, 501), (505, 506, 501), (501, 506, 502), (506, 507, 502), (502, 507, 503), (507, 508, 503), (503, 508, 504), (508, 509, 504), (504, 509, 175), (509, 174, 175), (146, 510, 505), (510, 511, 505), (505, 511, 506), (511, 512, 506), (506, 512, 507), (512, 513, 507), (507, 513, 508), (513, 514, 508), (508, 514, 509), (514, 515, 509), (509, 515, 174), (515, 173, 174), (145, 130, 510), (130, 129, 510), (510, 129, 511), (129, 128, 511), (511, 128, 512), (128, 127, 512), (512, 127, 513), (127, 126, 513), (513, 126, 514), (126, 125, 514), (514, 125, 515), (125, 124, 515), (515, 124, 173), (124, 8, 173), (95, 186, 10), (94, 516, 95), (93, 517, 94), (92, 519, 93), (91, 522, 92), (90, 526, 91), (89, 531, 90), (95, 516, 186), (516, 185, 186), (94, 517, 516), (517, 518, 516), (516, 518, 185), (518, 184, 185), (93, 519, 517), (519, 520, 517), (517, 520, 518), (520, 521, 518), (518, 521, 184), (521, 183, 184), (92, 522, 519), (522, 523, 519), (519, 523, 520), (523, 524, 520), (520, 524, 521), (524, 525, 521), (521, 525, 183), (525, 182, 183), (91, 526, 522), (526, 527, 522), (522, 527, 523), (527, 528, 523), (523, 528, 524), (528, 529, 524), (524, 529, 525), (529, 530, 525), (525, 530, 182), (530, 181, 182), (90, 531, 526), (531, 532, 526), (526, 532, 527), (532, 533, 527), (527, 533, 528), (533, 534, 528), (528, 534, 529), (534, 535, 529), (529, 535, 530), (535, 536, 530), (530, 536, 181), (536, 180, 181), (89, 144, 531), (144, 143, 531), (531, 143, 532), (143, 142, 532), (532, 142, 533), (142, 141, 533), (533, 141, 534), (141, 140, 534), (534, 140, 535), (140, 139, 535), (535, 139, 536), (139, 138, 536), (536, 138, 180), (138, 9, 180), (187, 200, 11), (188, 537, 187), (189, 538, 188), (190, 540, 189), (191, 543, 190), (192, 547, 191), (193, 552, 192), (187, 537, 200), (537, 199, 200), (188, 538, 537), (538, 539, 537), (537, 539, 199), (539, 198, 199), (189, 540, 538), (540, 541, 538), (538, 541, 539), (541, 542, 539), (539, 542, 198), (542, 197, 198), (190, 543, 540), (543, 544, 540), (540, 544, 541), (544, 545, 541), (541, 545, 542), (545, 546, 542), (542, 546, 197), (546, 196, 197), (191, 547, 543), (547, 548, 543), (543, 548, 544), (548, 549, 544), (544, 549, 545), (549, 550, 545), (545, 550, 546), (550, 551, 546), (546, 551, 196), (551, 195, 196), (192, 552, 547), (552, 553, 547), (547, 553, 548), (553, 554, 548), (548, 554, 549), (554, 555, 549), (549, 555, 550), (555, 556, 550), (550, 556, 551), (556, 557, 551), (551, 557, 195), (557, 194, 195), (193, 158, 552), (158, 157, 552), (552, 157, 553), (157, 156, 553), (553, 156, 554), (156, 155, 554), (554, 155, 555), (155, 154, 555), (555, 154, 556), (154, 153, 556), (556, 153, 557), (153, 152, 557), (557, 152, 194), (152, 10, 194), (201, 187, 11), (202, 558, 201), (203, 559, 202), (204, 561, 203), (205, 564, 204), (206, 568, 205), (207, 573, 206), (201, 558, 187), (558, 188, 187), (202, 559, 558), (559, 560, 558), (558, 560, 188), (560, 189, 188), (203, 561, 559), (561, 562, 559), (559, 562, 560), (562, 563, 560), (560, 563, 189), (563, 190, 189), (204, 564, 561), (564, 565, 561), (561, 565, 562), (565, 566, 562), (562, 566, 563), (566, 567, 563), (563, 567, 190), (567, 191, 190), (205, 568, 564), (568, 569, 564), (564, 569, 565), (569, 570, 565), (565, 570, 566), (570, 571, 566), (566, 571, 567), (571, 572, 567), (567, 572, 191), (572, 192, 191), (206, 573, 568), (573, 574, 568), (568, 574, 569), (574, 575, 569), (569, 575, 570), (575, 576, 570), (570, 576, 571), (576, 577, 571), (571, 577, 572), (577, 578, 572), (572, 578, 192), (578, 193, 192), (207, 165, 573), (165, 164, 573), (573, 164, 574), (164, 163, 574), (574, 163, 575), (163, 162, 575), (575, 162, 576), (162, 161, 576), (576, 161, 577), (161, 160, 577), (577, 160, 578), (160, 159, 578), (578, 159, 193), (159, 6, 193), (208, 201, 11), (209, 579, 208), (210, 580, 209), (211, 582, 210), (212, 585, 211), (213, 589, 212), (214, 594, 213), (208, 579, 201), (579, 202, 201), (209, 580, 579), (580, 581, 579), (579, 581, 202), (581, 203, 202), (210, 582, 580), (582, 583, 580), (580, 583, 581), (583, 584, 581), (581, 584, 203), (584, 204, 203), (211, 585, 582), (585, 586, 582), (582, 586, 583), (586, 587, 583), (583, 587, 584), (587, 588, 584), (584, 588, 204), (588, 205, 204), (212, 589, 585), (589, 590, 585), (585, 590, 586), (590, 591, 586), (586, 591, 587), (591, 592, 587), (587, 592, 588), (592, 593, 588), (588, 593, 205), (593, 206, 205), (213, 594, 589), (594, 595, 589), (589, 595, 590), (595, 596, 590), (590, 596, 591), (596, 597, 591), (591, 597, 592), (597, 598, 592), (592, 598, 593), (598, 599, 593), (593, 599, 206), (599, 207, 206), (214, 172, 594), (172, 171, 594), (594, 171, 595), (171, 170, 595), (595, 170, 596), (170, 169, 596), (596, 169, 597), (169, 168, 597), (597, 168, 598), (168, 167, 598), (598, 167, 599), (167, 166, 599), (599, 166, 207), (166, 7, 207), (215, 208, 11), (216, 600, 215), (217, 601, 216), (218, 603, 217), (219, 606, 218), (220, 610, 219), (221, 615, 220), (215, 600, 208), (600, 209, 208), (216, 601, 600), (601, 602, 600), (600, 602, 209), (602, 210, 209), (217, 603, 601), (603, 604, 601), (601, 604, 602), (604, 605, 602), (602, 605, 210), (605, 211, 210), (218, 606, 603), (606, 607, 603), (603, 607, 604), (607, 608, 604), (604, 608, 605), (608, 609, 605), (605, 609, 211), (609, 212, 211), (219, 610, 606), (610, 611, 606), (606, 611, 607), (611, 612, 607), (607, 612, 608), (612, 613, 608), (608, 613, 609), (613, 614, 609), (609, 614, 212), (614, 213, 212), (220, 615, 610), (615, 616, 610), (610, 616, 611), (616, 617, 611), (611, 617, 612), (617, 618, 612), (612, 618, 613), (618, 619, 613), (613, 619, 614), (619, 620, 614), (614, 620, 213), (620, 214, 213), (221, 179, 615), (179, 178, 615), (615, 178, 616), (178, 177, 616), (616, 177, 617), (177, 176, 617), (617, 176, 618), (176, 175, 618), (618, 175, 619), (175, 174, 619), (619, 174, 620), (174, 173, 620), (620, 173, 214), (173, 8, 214), (200, 215, 11), (199, 621, 200), (198, 622, 199), (197, 624, 198), (196, 627, 197), (195, 631, 196), (194, 636, 195), (200, 621, 215), (621, 216, 215), (199, 622, 621), (622, 623, 621), (621, 623, 216), (623, 217, 216), (198, 624, 622), (624, 625, 622), (622, 625, 623), (625, 626, 623), (623, 626, 217), (626, 218, 217), (197, 627, 624), (627, 628, 624), (624, 628, 625), (628, 629, 625), (625, 629, 626), (629, 630, 626), (626, 630, 218), (630, 219, 218), (196, 631, 627), (631, 632, 627), (627, 632, 628), (632, 633, 628), (628, 633, 629), (633, 634, 629), (629, 634, 630), (634, 635, 630), (630, 635, 219), (635, 220, 219), (195, 636, 631), (636, 637, 631), (631, 637, 632), (637, 638, 632), (632, 638, 633), (638, 639, 633), (633, 639, 634), (639, 640, 634), (634, 640, 635), (640, 641, 635), (635, 641, 220), (641, 221, 220), (194, 186, 636), (186, 185, 636), (636, 185, 637), (185, 184, 637), (637, 184, 638), (184, 183, 638), (638, 183, 639), (183, 182, 639), (639, 182, 640), (182, 181, 640), (640, 181, 641), (181, 180, 641), (641, 180, 221), (180, 9, 221)])
me_icosphere.polygons.foreach_set('use_smooth', [True] * 1280)
me_icosphere.materials.append(mat_redgloss)
me_icosphere.use_remesh_preserve_volume = False
me_icosphere.use_remesh_preserve_attributes = False
me_icosphere.use_mirror_vertex_groups = False
me_icosphere.update()
me_cylinder = bpy.data.meshes.new('Cylinder')
me_cylinder.from_pydata([(1.134e-08, 0.7883, -0.1577), (1.134e-08, 0.7883, 0.1577), (0.1538, 0.7732, -0.1577), (0.1538, 0.7732, 0.1577), (0.3017, 0.7283, -0.1577), (0.3017, 0.7283, 0.1577), (0.438, 0.6555, -0.1577), (0.438, 0.6555, 0.1577), (0.5574, 0.5574, -0.1577), (0.5574, 0.5574, 0.1577), (0.6555, 0.438, -0.1577), (0.6555, 0.438, 0.1577), (0.7283, 0.3017, -0.1577), (0.7283, 0.3017, 0.1577), (0.7732, 0.1538, -0.1577), (0.7732, 0.1538, 0.1577), (0.7883, 1.269e-07, -0.1577), (0.7883, 1.269e-07, 0.1577), (0.7732, -0.1538, -0.1577), (0.7732, -0.1538, 0.1577), (0.7283, -0.3017, -0.1577), (0.7283, -0.3017, 0.1577), (0.6555, -0.438, -0.1577), (0.6555, -0.438, 0.1577), (0.5574, -0.5574, -0.1577), (0.5574, -0.5574, 0.1577), (0.438, -0.6555, -0.1577), (0.438, -0.6555, 0.1577), (0.3017, -0.7283, -0.1577), (0.3017, -0.7283, 0.1577), (0.1538, -0.7732, -0.1577), (0.1538, -0.7732, 0.1577), (-2.455e-07, -0.7883, -0.1577), (-2.455e-07, -0.7883, 0.1577), (-0.1538, -0.7732, -0.1577), (-0.1538, -0.7732, 0.1577), (-0.3017, -0.7283, -0.1577), (-0.3017, -0.7283, 0.1577), (-0.438, -0.6555, -0.1577), (-0.438, -0.6555, 0.1577), (-0.5574, -0.5574, -0.1577), (-0.5574, -0.5574, 0.1577), (-0.6555, -0.438, -0.1577), (-0.6555, -0.438, 0.1577), (-0.7283, -0.3017, -0.1577), (-0.7283, -0.3017, 0.1577), (-0.7732, -0.1538, -0.1577), (-0.7732, -0.1538, 0.1577), (-0.7883, 8.286e-07, -0.1577), (-0.7883, 8.286e-07, 0.1577), (-0.7732, 0.1538, -0.1577), (-0.7732, 0.1538, 0.1577), (-0.7283, 0.3017, -0.1577), (-0.7283, 0.3017, 0.1577), (-0.6555, 0.438, -0.1577), (-0.6555, 0.438, 0.1577), (-0.5574, 0.5574, -0.1577), (-0.5574, 0.5574, 0.1577), (-0.438, 0.6555, -0.1577), (-0.438, 0.6555, 0.1577), (-0.3017, 0.7283, -0.1577), (-0.3017, 0.7283, 0.1577), (-0.1538, 0.7732, -0.1577), (-0.1538, 0.7732, 0.1577)], [], [(0, 1, 3, 2), (2, 3, 5, 4), (4, 5, 7, 6), (6, 7, 9, 8), (8, 9, 11, 10), (10, 11, 13, 12), (12, 13, 15, 14), (14, 15, 17, 16), (16, 17, 19, 18), (18, 19, 21, 20), (20, 21, 23, 22), (22, 23, 25, 24), (24, 25, 27, 26), (26, 27, 29, 28), (28, 29, 31, 30), (30, 31, 33, 32), (32, 33, 35, 34), (34, 35, 37, 36), (36, 37, 39, 38), (38, 39, 41, 40), (40, 41, 43, 42), (42, 43, 45, 44), (44, 45, 47, 46), (46, 47, 49, 48), (48, 49, 51, 50), (50, 51, 53, 52), (52, 53, 55, 54), (54, 55, 57, 56), (56, 57, 59, 58), (58, 59, 61, 60), (3, 1, 63, 61, 59, 57, 55, 53, 51, 49, 47, 45, 43, 41, 39, 37, 35, 33, 31, 29, 27, 25, 23, 21, 19, 17, 15, 13, 11, 9, 7, 5), (62, 63, 1, 0), (60, 61, 63, 62), (0, 2, 4, 6, 8, 10, 12, 14, 16, 18, 20, 22, 24, 26, 28, 30, 32, 34, 36, 38, 40, 42, 44, 46, 48, 50, 52, 54, 56, 58, 60, 62)])
me_cylinder.polygons.foreach_set('use_smooth', [True] * 34)
me_cylinder.materials.append(mat_black)
me_cylinder.use_remesh_preserve_volume = False
me_cylinder.use_remesh_preserve_attributes = False
me_cylinder.use_mirror_vertex_groups = False
me_cylinder.update()
me_plane = bpy.data.meshes.new('Plane')
me_plane.from_pydata([(-3.0, -3.0, -5.96e-08), (3.0, -3.0, -5.96e-08), (-3.0, 3.0, 5.96e-08), (3.0, 3.0, 5.96e-08)], [], [(0, 1, 3, 2)])
me_plane.materials.append(mat_lamp)
me_plane.use_remesh_preserve_volume = False
me_plane.use_remesh_preserve_attributes = False
me_plane.use_mirror_vertex_groups = False
me_plane.update()
me_cube = bpy.data.meshes.new('Cube')
me_cube.from_pydata([(1.0, 1.0, -0.24), (1.0, -1.0, -0.24), (-1.0, -1.0, -0.24), (-1.0, 1.0, -0.24), (1.0, 1.0, 0.24), (1.0, -1.0, 0.24), (-1.0, -1.0, 0.24), (-1.0, 1.0, 0.24)], [], [(0, 1, 2, 3), (4, 7, 6, 5), (0, 4, 5, 1), (1, 5, 6, 2), (2, 6, 7, 3), (4, 0, 3, 7)])
me_cube.polygons.foreach_set('use_smooth', [True] * 6)
me_cube.materials.append(mat_material)
me_cube.use_remesh_preserve_volume = False
me_cube.use_remesh_preserve_attributes = False
me_cube.use_mirror_vertex_groups = False
me_cube.update()

# ---- objects
ob_icosphere = bpy.data.objects.new('Icosphere', me_icosphere)
ob_cylinder = bpy.data.objects.new('Cylinder', me_cylinder)
ob_plane = bpy.data.objects.new('Plane', me_plane)
ob_cube = bpy.data.objects.new('Cube', me_cube)
ob_camera = bpy.data.objects.new('Camera', cam_camera)

# ---- transforms, parenting, visibility, modifiers, constraints
ob_icosphere.location = (0.0, 0.0, 0.3433)
ob_icosphere.lineart.crease_threshold = 0.0
ob_cylinder.location = (0.0, 0.0, 0.1866)
ob_cylinder.lineart.crease_threshold = 0.0
_m = ob_cylinder.modifiers.new('Bevel', 'BEVEL')
_m.width = 0.0856
_m.width_pct = 0.0856
_m.segments = 2
_m.limit_method = 'NONE'
_m.profile = 0.27
_m.spread = 0.0
ob_plane.location = (-5.0, 1.0, 6.0)
ob_plane.rotation_euler = (0.0, 0.6981, 2.705)
ob_plane.lineart.crease_threshold = 0.0
ob_cube.location = (0.0, 0.0, 0.0)
ob_cube.lock_rotations_4d = False
ob_cube.empty_display_type = 'ARROWS'
ob_cube.lineart.crease_threshold = 0.0
_m = ob_cube.modifiers.new('Bevel', 'BEVEL')
_m.width = 0.138
_m.width_pct = 0.138
_m.segments = 4
_m.limit_method = 'NONE'
_m.spread = 0.0
ob_camera.location = (0.0, -1.573, 2.302)
ob_camera.rotation_euler = (0.5309, -0.0, 0.0)
ob_camera.lock_rotations_4d = False
ob_camera.empty_display_type = 'ARROWS'
ob_camera.color = (0.0, 0.0, 0.0, 0.0)
ob_camera.display_type = 'WIRE'
ob_camera.lineart.crease_threshold = 0.0

# ---- collection membership
col_collection_1.objects.link(ob_icosphere)
col_collection_1.objects.link(ob_cylinder)
col_collection_1.objects.link(ob_plane)
col_collection_1.objects.link(ob_cube)
col_collection_1.objects.link(ob_camera)

# ---- scene / render settings (as saved in the file)
scene.camera = ob_camera
scene.frame_start = 1; scene.frame_end = 1; scene.frame_set(1)
scene.render.engine = 'CYCLES'
scene.render.resolution_x = 512
scene.render.resolution_y = 512
scene.render.dither_intensity = 0.0
scene.render.film_transparent = True
scene.cycles.use_denoising = False
scene.cycles.samples = 10
scene.cycles.sampling_pattern = 'TABULATED_SOBOL'
scene.cycles.light_sampling_threshold = 0.0
scene.cycles.use_adaptive_sampling = False
scene.cycles.use_light_tree = False
scene.cycles.blur_glossy = 0.0
scene.cycles.volume_bounces = 1
scene.cycles.pixel_filter_type = 'GAUSSIAN'
scene.cycles.sample_clamp_indirect = 0.0
scene.view_settings.view_transform = 'Standard'
bpy.context.view_layer.update()

# ---- added for rendering (the .blend has no usable light): sun
light_auto_sun = bpy.data.lights.new('AutoSun', 'SUN')
light_auto_sun.energy = 3.0
light_auto_sun.angle = 0.0523599
ob_auto_sun = bpy.data.objects.new('AutoSun', light_auto_sun)
scene.collection.objects.link(ob_auto_sun)
ob_auto_sun.rotation_euler = (0.872665, 0.174533, 0.523599)
bpy.context.view_layer.update()
